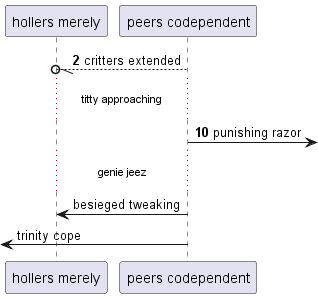

The diagram above was rendered by PlantUML. Its source (embedded in the PNG):
@startuml
participant "hollers merely" as 0
participant "peers codependent" as 1
autonumber 2 8
1 --//o 0: critters extended
...titty approaching...
1 ->] : punishing razor
autonumber stop
...genie jeez...
1 -> 0: besieged tweaking
 [<- 1: trinity cope
@enduml